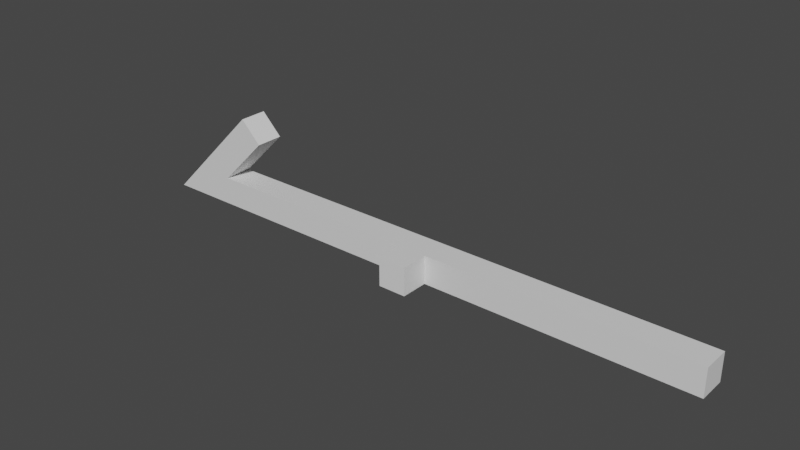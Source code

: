 # Source: Guidance_arrow.blend  (saved by Blender 3.6.11; exported with 4.5.12 LTS)
import bpy
from mathutils import Matrix  # noqa: F401  (used for matrix-valued properties, if any)

bpy.ops.wm.read_factory_settings(use_empty=True)
scene = bpy.context.scene
scene.name = 'Scene'

# ---- materials (node trees are filled in below, after node groups)
mat_material = bpy.data.materials.new('Material')

# ---- material node trees
mat_material.use_nodes = True; mat_material.node_tree.nodes.clear()
_N = mat_material.node_tree.nodes; _L = mat_material.node_tree.links
n0 = _N.new('ShaderNodeBsdfPrincipled'); n0.name = 'Principled BSDF'; n0.location = (10, 300)
n0.distribution = 'GGX'
n0.subsurface_method = 'RANDOM_WALK_SKIN'
n0.inputs[3].default_value = 1.45
n0.inputs[27].default_value = (0.0, 0.0, 0.0, 1.0)
n0.inputs[28].default_value = 1.0
n1 = _N.new('ShaderNodeOutputMaterial'); n1.name = 'Material Output'; n1.location = (300, 300)
_L.new(n0.outputs[0], n1.inputs[0])
n1.is_active_output = True

# ---- world
world_world = bpy.data.worlds.new('World'); scene.world = world_world
world_world.use_nodes = True; world_world.node_tree.nodes.clear()
_N = world_world.node_tree.nodes; _L = world_world.node_tree.links
n0 = _N.new('ShaderNodeOutputWorld'); n0.name = 'World Output'; n0.location = (300, 300)
n1 = _N.new('ShaderNodeBackground'); n1.name = 'Background'; n1.location = (10, 300)
n1.inputs[0].default_value = (0.05088, 0.05088, 0.05088, 1.0)
_L.new(n1.outputs[0], n0.inputs[0])
n0.is_active_output = True
world_world.color = (0.05088, 0.05088, 0.05088)
world_world.use_sun_shadow = False
world_world.sun_shadow_jitter_overblur = 0.0

# ---- meshes
me_arrow = bpy.data.meshes.new('Arrow')
me_arrow.from_pydata([(-0.4, 2.98e-08, 0.02), (0.4, 2.98e-08, 0.02), (-0.4, -2.98e-08, -0.02), (0.4, -2.98e-08, -0.02), (-0.34, 2.98e-08, 0.02), (-0.34, -2.98e-08, -0.02), (-0.3, 2.98e-08, 0.12), (-0.27, 2.98e-08, 0.09), (-0.44, 0.0, -0.02), (-0.4, -0.04, 0.02), (0.4, -0.04, 0.02), (-0.4, -0.04, -0.02), (0.4, -0.04, -0.02), (-0.34, -0.04, 0.02), (-0.34, -0.04, -0.02), (-0.3, -0.04, 0.12), (-0.27, -0.04, 0.09), (-0.44, -0.04, -0.02), (0.34, 2.98e-08, 0.02), (0.34, -2.98e-08, -0.02), (0.34, -0.04, 0.02), (0.34, -0.04, -0.02), (-0.02, -0.08, 0.02), (0.02, -0.08, 0.02), (0.02, -0.08, -0.02), (-0.02, -0.08, -0.02), (0.02, -2.98e-08, -0.02), (-0.02, -2.98e-08, -0.02), (-0.02, -0.04, -0.02), (0.02, -0.04, -0.02), (-0.02, 2.98e-08, 0.02), (0.02, 2.98e-08, 0.02), (0.02, -0.04, 0.02), (-0.02, -0.04, 0.02)], [], [(18, 1, 3, 19), (0, 4, 5, 2), (4, 0, 6, 7), (0, 2, 8), (20, 21, 12, 10), (9, 11, 14, 13), (13, 16, 15, 9), (9, 17, 11), (24, 23, 22, 25), (3, 1, 10, 12), (2, 5, 14, 11), (19, 3, 12, 21), (7, 6, 15, 16), (4, 7, 16, 13), (6, 0, 9, 15), (0, 8, 17, 9), (8, 2, 11, 17), (31, 18, 19, 26), (1, 18, 20, 10), (18, 31, 32, 20), (13, 14, 28, 33), (26, 19, 21, 29), (32, 29, 21, 20), (4, 30, 27, 5), (30, 4, 13, 33), (31, 26, 27, 30), (29, 32, 23, 24), (26, 29, 28, 27), (30, 33, 32, 31), (5, 27, 28, 14), (32, 33, 22, 23), (28, 29, 24, 25), (33, 28, 25, 22)])
_uv = me_arrow.uv_layers.new(name='UVMap')
_uv.uv.foreach_set('vector', [1.0, 0.0, 1.0, 0.0, 1.0, 1.0, 1.0, 1.0, 0.0, 0.0, 0.05, 0.0, 0.05, 1.0, 0.0, 1.0, 0.05, 0.0, 0.0, 0.0, 0.0, 0.0, 0.05, 0.0, 0.0, 0.0, 0.0, 1.0, 0.0, 0.0, 1.0, 0.0, 1.0, 1.0, 1.0, 1.0, 1.0, 0.0, 0.0, 0.0, 0.0, 1.0, 0.05, 1.0, 0.05, 0.0, 0.05, 0.0, 0.05, 0.0, 0.0, 0.0, 0.0, 0.0, 0.0, 0.0, 0.0, 0.0, 0.0, 1.0, 0.5529, 1.0, 0.5529, 0.0, 0.4971, 0.0, 0.4971, 1.0, 1.0, 1.0, 1.0, 0.0, 1.0, 0.0, 1.0, 1.0, 0.0, 1.0, 0.05, 1.0, 0.05, 1.0, 0.0, 1.0, 1.0, 1.0, 1.0, 1.0, 1.0, 1.0, 1.0, 1.0, 0.05, 0.0, 0.0, 0.0, 0.0, 0.0, 0.05, 0.0, 0.05, 0.0, 0.05, 0.0, 0.05, 0.0, 0.05, 0.0, 0.0, 0.0, 0.0, 0.0, 0.0, 0.0, 0.0, 0.0, 0.0, 0.0, 0.0, 0.0, 0.0, 0.0, 0.0, 0.0, 0.0, 0.0, 0.0, 1.0, 0.0, 1.0, 0.0, 0.0, 0.5529, 0.0, 1.0, 0.0, 1.0, 1.0, 0.5529, 1.0, 1.0, 0.0, 1.0, 0.0, 1.0, 0.0, 1.0, 0.0, 1.0, 0.0, 0.5529, 0.0, 0.5529, 0.0, 1.0, 0.0, 0.05, 0.0, 0.05, 1.0, 0.4971, 1.0, 0.4971, 0.0, 0.5529, 1.0, 1.0, 1.0, 1.0, 1.0, 0.5529, 1.0, 0.5529, 0.0, 0.5529, 1.0, 1.0, 1.0, 1.0, 0.0, 0.05, 0.0, 0.4971, 0.0, 0.4971, 1.0, 0.05, 1.0, 0.4971, 0.0, 0.05, 0.0, 0.05, 0.0, 0.4971, 0.0, 0.5529, 0.0, 0.5529, 1.0, 0.4971, 1.0, 0.4971, 0.0, 0.5529, 1.0, 0.5529, 0.0, 0.5529, 0.0, 0.5529, 1.0, 0.5529, 1.0, 0.5529, 1.0, 0.4971, 1.0, 0.4971, 1.0, 0.4971, 0.0, 0.4971, 0.0, 0.5529, 0.0, 0.5529, 0.0, 0.05, 1.0, 0.4971, 1.0, 0.4971, 1.0, 0.05, 1.0, 0.5529, 0.0, 0.4971, 0.0, 0.4971, 0.0, 0.5529, 0.0, 0.4971, 1.0, 0.5529, 1.0, 0.5529, 1.0, 0.4971, 1.0, 0.4971, 0.0, 0.4971, 1.0, 0.4971, 1.0, 0.4971, 0.0])
me_arrow.materials.append(mat_material)
me_arrow.update()

# ---- objects
ob_arrow = bpy.data.objects.new('Arrow', me_arrow)

# ---- transforms, parenting, visibility, modifiers, constraints
ob_arrow.location = (0.0, 0.0, 0.0)

# ---- collection membership
scene.collection.objects.link(ob_arrow)

# ---- scene / render settings (as saved in the file)
scene.frame_start = 1; scene.frame_end = 250; scene.frame_set(1)
scene.render.engine = 'CYCLES'
scene.cycles.sampling_pattern = 'TABULATED_SOBOL'
scene.cycles.bake_type = 'DIFFUSE'
scene.view_settings.view_transform = 'Filmic'
bpy.context.view_layer.update()

# ---- added for rendering (the .blend has no active camera and no usable light): camera, sun
cam_auto = bpy.data.cameras.new('AutoCamera')
cam_auto.lens = 50.0
cam_auto.sensor_width = 36.0
cam_auto.clip_end = 1000.0
ob_auto_camera = bpy.data.objects.new('AutoCamera', cam_auto)
scene.collection.objects.link(ob_auto_camera)
ob_auto_camera.location = (0.771378, -0.989654, 0.683102)
ob_auto_camera.rotation_euler = (1.09748, -7.21219e-08, 0.694738)
scene.camera = ob_auto_camera
light_auto_sun = bpy.data.lights.new('AutoSun', 'SUN')
light_auto_sun.energy = 3.0
light_auto_sun.angle = 0.0523599
ob_auto_sun = bpy.data.objects.new('AutoSun', light_auto_sun)
scene.collection.objects.link(ob_auto_sun)
ob_auto_sun.rotation_euler = (0.872665, 0.174533, 0.523599)
bpy.context.view_layer.update()

